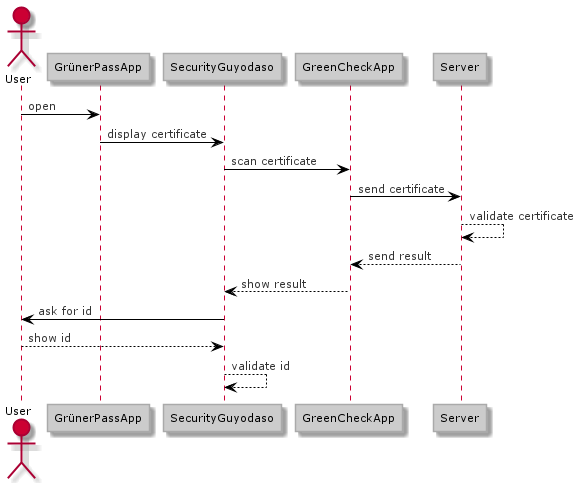

The diagram above was rendered by PlantUML. Its source (embedded in the PNG):
@startuml
!theme reddress-lightred

actor User

User -> GrünerPassApp: open
GrünerPassApp -> SecurityGuyodaso: display certificate
SecurityGuyodaso -> GreenCheckApp: scan certificate
GreenCheckApp -> Server: send certificate
Server --> Server: validate certificate
Server --> GreenCheckApp: send result
GreenCheckApp --> SecurityGuyodaso: show result
SecurityGuyodaso -> User: ask for id
User --> SecurityGuyodaso: show id
SecurityGuyodaso --> SecurityGuyodaso: validate id

@enduml